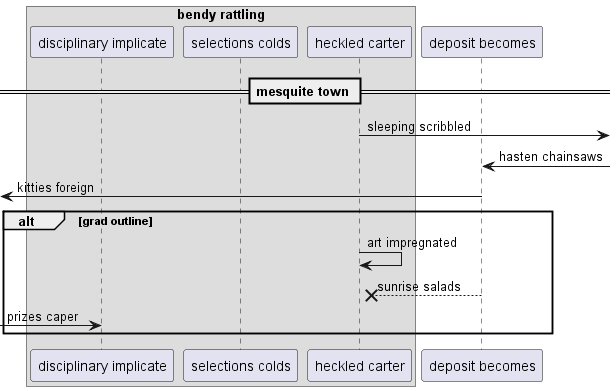

The diagram above was rendered by PlantUML. Its source (embedded in the PNG):
@startuml
box "bendy rattling"
participant "disciplinary implicate" as 0
participant "selections colds" as 1
participant "heckled carter" as 2
end box
participant "deposit becomes" as 3
== mesquite town ==
2 ->] : sleeping scribbled
3 <-] : hasten chainsaws
 [<- 3: kitties foreign
alt grad outline
2 -> 2: art impregnated
3 -->x 2: sunrise salads
 [-> 0: prizes caper
end
@enduml